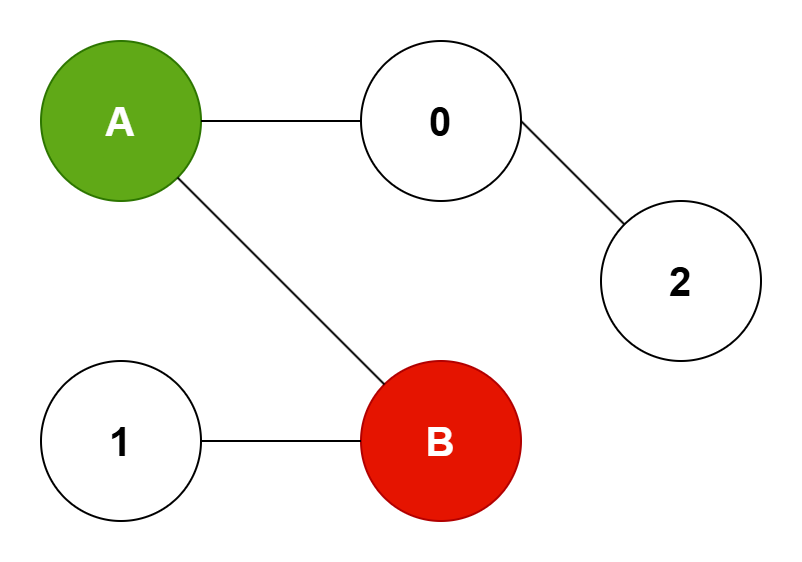

The diagram above was exported from draw.io. Its source (the exported page's mxGraphModel, read from the mxfile embedded in the PNG):
<mxGraphModel dx="1426" dy="829" grid="1" gridSize="10" guides="1" tooltips="1" connect="1" arrows="1" fold="1" page="1" pageScale="1" pageWidth="850" pageHeight="1100" math="0" shadow="0">
  <root>
    <mxCell id="0" />
    <mxCell id="1" parent="0" />
    <mxCell id="6nT2ijTSV0aqs73FIALI-1" value="&lt;font style=&quot;font-size: 20px;&quot;&gt;&lt;b&gt;A&lt;/b&gt;&lt;/font&gt;" style="ellipse;whiteSpace=wrap;html=1;aspect=fixed;fillColor=#60a917;fontColor=#ffffff;strokeColor=#2D7600;" parent="1" vertex="1">
      <mxGeometry x="200" y="160" width="80" height="80" as="geometry" />
    </mxCell>
    <mxCell id="6nT2ijTSV0aqs73FIALI-2" value="&lt;b&gt;&lt;font style=&quot;font-size: 20px;&quot;&gt;0&lt;/font&gt;&lt;/b&gt;" style="ellipse;whiteSpace=wrap;html=1;aspect=fixed;" parent="1" vertex="1">
      <mxGeometry x="360" y="160" width="80" height="80" as="geometry" />
    </mxCell>
    <mxCell id="6nT2ijTSV0aqs73FIALI-3" value="&lt;font style=&quot;font-size: 20px;&quot;&gt;&lt;b&gt;2&lt;/b&gt;&lt;/font&gt;" style="ellipse;whiteSpace=wrap;html=1;aspect=fixed;" parent="1" vertex="1">
      <mxGeometry x="480" y="240" width="80" height="80" as="geometry" />
    </mxCell>
    <mxCell id="6nT2ijTSV0aqs73FIALI-4" value="&lt;font style=&quot;font-size: 20px;&quot;&gt;&lt;b&gt;B&lt;/b&gt;&lt;/font&gt;" style="ellipse;whiteSpace=wrap;html=1;aspect=fixed;fillColor=light-dark(#E51400,#FF0000);fontColor=#ffffff;strokeColor=#B20000;" parent="1" vertex="1">
      <mxGeometry x="360" y="320" width="80" height="80" as="geometry" />
    </mxCell>
    <mxCell id="6nT2ijTSV0aqs73FIALI-5" value="&lt;font style=&quot;font-size: 20px;&quot;&gt;&lt;b&gt;1&lt;/b&gt;&lt;/font&gt;" style="ellipse;whiteSpace=wrap;html=1;aspect=fixed;" parent="1" vertex="1">
      <mxGeometry x="200" y="320" width="80" height="80" as="geometry" />
    </mxCell>
    <mxCell id="6nT2ijTSV0aqs73FIALI-6" value="" style="endArrow=none;html=1;rounded=0;entryX=0;entryY=0;entryDx=0;entryDy=0;exitX=1;exitY=0.5;exitDx=0;exitDy=0;" parent="1" source="6nT2ijTSV0aqs73FIALI-2" target="6nT2ijTSV0aqs73FIALI-3" edge="1">
      <mxGeometry width="50" height="50" relative="1" as="geometry">
        <mxPoint x="400" y="410" as="sourcePoint" />
        <mxPoint x="450" y="360" as="targetPoint" />
      </mxGeometry>
    </mxCell>
    <mxCell id="6nT2ijTSV0aqs73FIALI-7" value="" style="endArrow=none;html=1;rounded=0;entryX=0;entryY=0.5;entryDx=0;entryDy=0;exitX=1;exitY=0.5;exitDx=0;exitDy=0;" parent="1" source="6nT2ijTSV0aqs73FIALI-1" target="6nT2ijTSV0aqs73FIALI-2" edge="1">
      <mxGeometry width="50" height="50" relative="1" as="geometry">
        <mxPoint x="400" y="410" as="sourcePoint" />
        <mxPoint x="450" y="360" as="targetPoint" />
      </mxGeometry>
    </mxCell>
    <mxCell id="6nT2ijTSV0aqs73FIALI-9" value="" style="endArrow=none;html=1;rounded=0;exitX=1;exitY=1;exitDx=0;exitDy=0;entryX=0;entryY=0;entryDx=0;entryDy=0;" parent="1" source="6nT2ijTSV0aqs73FIALI-1" target="6nT2ijTSV0aqs73FIALI-4" edge="1">
      <mxGeometry width="50" height="50" relative="1" as="geometry">
        <mxPoint x="400" y="410" as="sourcePoint" />
        <mxPoint x="450" y="360" as="targetPoint" />
      </mxGeometry>
    </mxCell>
    <mxCell id="6nT2ijTSV0aqs73FIALI-10" value="" style="endArrow=none;html=1;rounded=0;exitX=1;exitY=0.5;exitDx=0;exitDy=0;entryX=0;entryY=0.5;entryDx=0;entryDy=0;" parent="1" source="6nT2ijTSV0aqs73FIALI-5" target="6nT2ijTSV0aqs73FIALI-4" edge="1">
      <mxGeometry width="50" height="50" relative="1" as="geometry">
        <mxPoint x="400" y="410" as="sourcePoint" />
        <mxPoint x="450" y="360" as="targetPoint" />
      </mxGeometry>
    </mxCell>
  </root>
</mxGraphModel>